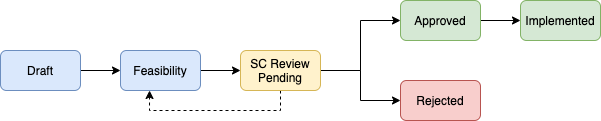

The diagram above was exported from draw.io. Its source (the exported page's mxGraphModel, read from the mxfile embedded in the PNG):
<mxGraphModel dx="586" dy="1003" grid="1" gridSize="10" guides="1" tooltips="1" connect="1" arrows="1" fold="1" page="1" pageScale="1" pageWidth="827" pageHeight="1169" math="0" shadow="0">
  <root>
    <mxCell id="0" />
    <mxCell id="1" parent="0" />
    <mxCell id="mWDIj9H7xeWj7eTMaDPc-10" style="edgeStyle=orthogonalEdgeStyle;rounded=0;orthogonalLoop=1;jettySize=auto;html=1;entryX=0;entryY=0.5;entryDx=0;entryDy=0;" edge="1" parent="1" source="mWDIj9H7xeWj7eTMaDPc-1" target="mWDIj9H7xeWj7eTMaDPc-2">
      <mxGeometry relative="1" as="geometry" />
    </mxCell>
    <mxCell id="mWDIj9H7xeWj7eTMaDPc-1" value="Draft" style="rounded=1;whiteSpace=wrap;html=1;fillColor=#dae8fc;strokeColor=#6c8ebf;" vertex="1" parent="1">
      <mxGeometry x="120" y="330" width="80" height="40" as="geometry" />
    </mxCell>
    <mxCell id="mWDIj9H7xeWj7eTMaDPc-11" style="edgeStyle=orthogonalEdgeStyle;rounded=0;orthogonalLoop=1;jettySize=auto;html=1;entryX=0;entryY=0.5;entryDx=0;entryDy=0;" edge="1" parent="1" source="mWDIj9H7xeWj7eTMaDPc-2" target="mWDIj9H7xeWj7eTMaDPc-3">
      <mxGeometry relative="1" as="geometry" />
    </mxCell>
    <mxCell id="mWDIj9H7xeWj7eTMaDPc-2" value="Feasibility" style="rounded=1;whiteSpace=wrap;html=1;fillColor=#dae8fc;strokeColor=#6c8ebf;" vertex="1" parent="1">
      <mxGeometry x="240" y="330" width="80" height="40" as="geometry" />
    </mxCell>
    <mxCell id="mWDIj9H7xeWj7eTMaDPc-8" style="edgeStyle=orthogonalEdgeStyle;rounded=0;orthogonalLoop=1;jettySize=auto;html=1;entryX=0;entryY=0.5;entryDx=0;entryDy=0;" edge="1" parent="1" source="mWDIj9H7xeWj7eTMaDPc-3" target="mWDIj9H7xeWj7eTMaDPc-4">
      <mxGeometry relative="1" as="geometry" />
    </mxCell>
    <mxCell id="mWDIj9H7xeWj7eTMaDPc-9" style="edgeStyle=orthogonalEdgeStyle;rounded=0;orthogonalLoop=1;jettySize=auto;html=1;" edge="1" parent="1" source="mWDIj9H7xeWj7eTMaDPc-3" target="mWDIj9H7xeWj7eTMaDPc-5">
      <mxGeometry relative="1" as="geometry" />
    </mxCell>
    <mxCell id="mWDIj9H7xeWj7eTMaDPc-12" style="edgeStyle=orthogonalEdgeStyle;rounded=0;orthogonalLoop=1;jettySize=auto;html=1;entryX=0.363;entryY=1;entryDx=0;entryDy=0;entryPerimeter=0;dashed=1;" edge="1" parent="1" source="mWDIj9H7xeWj7eTMaDPc-3" target="mWDIj9H7xeWj7eTMaDPc-2">
      <mxGeometry relative="1" as="geometry">
        <Array as="points">
          <mxPoint x="400" y="390" />
          <mxPoint x="269" y="390" />
        </Array>
      </mxGeometry>
    </mxCell>
    <mxCell id="mWDIj9H7xeWj7eTMaDPc-3" value="SC Review Pending" style="rounded=1;whiteSpace=wrap;html=1;fillColor=#fff2cc;strokeColor=#d6b656;" vertex="1" parent="1">
      <mxGeometry x="360" y="330" width="80" height="40" as="geometry" />
    </mxCell>
    <mxCell id="mWDIj9H7xeWj7eTMaDPc-7" style="edgeStyle=orthogonalEdgeStyle;rounded=0;orthogonalLoop=1;jettySize=auto;html=1;entryX=0;entryY=0.5;entryDx=0;entryDy=0;" edge="1" parent="1" source="mWDIj9H7xeWj7eTMaDPc-4" target="mWDIj9H7xeWj7eTMaDPc-6">
      <mxGeometry relative="1" as="geometry" />
    </mxCell>
    <mxCell id="mWDIj9H7xeWj7eTMaDPc-4" value="Approved" style="rounded=1;whiteSpace=wrap;html=1;fillColor=#d5e8d4;strokeColor=#82b366;" vertex="1" parent="1">
      <mxGeometry x="520" y="280" width="80" height="40" as="geometry" />
    </mxCell>
    <mxCell id="mWDIj9H7xeWj7eTMaDPc-5" value="Rejected" style="rounded=1;whiteSpace=wrap;html=1;fillColor=#f8cecc;strokeColor=#b85450;" vertex="1" parent="1">
      <mxGeometry x="520" y="360" width="80" height="40" as="geometry" />
    </mxCell>
    <mxCell id="mWDIj9H7xeWj7eTMaDPc-6" value="Implemented" style="rounded=1;whiteSpace=wrap;html=1;fillColor=#d5e8d4;strokeColor=#82b366;" vertex="1" parent="1">
      <mxGeometry x="640" y="280" width="80" height="40" as="geometry" />
    </mxCell>
  </root>
</mxGraphModel>